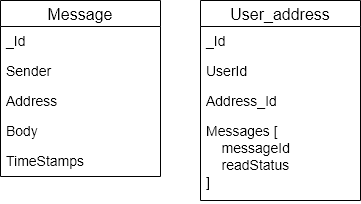

The diagram above was exported from draw.io. Its source (the exported page's mxGraphModel, read from the mxfile embedded in the PNG):
<mxGraphModel dx="1024" dy="655" grid="1" gridSize="10" guides="1" tooltips="1" connect="1" arrows="1" fold="1" page="1" pageScale="1" pageWidth="1169" pageHeight="827" math="0" shadow="0">
  <root>
    <mxCell id="0" />
    <mxCell id="1" parent="0" />
    <mxCell id="1zWJaoiYVxWsioo8XoEV-1" value="Message" style="swimlane;fontStyle=0;childLayout=stackLayout;horizontal=1;startSize=26;horizontalStack=0;resizeParent=1;resizeParentMax=0;resizeLast=0;collapsible=1;marginBottom=0;align=center;fontSize=16;" parent="1" vertex="1">
      <mxGeometry x="320" y="160" width="160" height="176" as="geometry" />
    </mxCell>
    <mxCell id="1zWJaoiYVxWsioo8XoEV-7" value="_Id" style="text;strokeColor=none;fillColor=none;spacingLeft=4;spacingRight=4;overflow=hidden;rotatable=0;points=[[0,0.5],[1,0.5]];portConstraint=eastwest;fontSize=14;" parent="1zWJaoiYVxWsioo8XoEV-1" vertex="1">
      <mxGeometry y="26" width="160" height="30" as="geometry" />
    </mxCell>
    <mxCell id="1zWJaoiYVxWsioo8XoEV-2" value="Sender" style="text;strokeColor=none;fillColor=none;spacingLeft=4;spacingRight=4;overflow=hidden;rotatable=0;points=[[0,0.5],[1,0.5]];portConstraint=eastwest;fontSize=14;" parent="1zWJaoiYVxWsioo8XoEV-1" vertex="1">
      <mxGeometry y="56" width="160" height="30" as="geometry" />
    </mxCell>
    <mxCell id="1zWJaoiYVxWsioo8XoEV-5" value="Address" style="text;strokeColor=none;fillColor=none;spacingLeft=4;spacingRight=4;overflow=hidden;rotatable=0;points=[[0,0.5],[1,0.5]];portConstraint=eastwest;fontSize=14;" parent="1zWJaoiYVxWsioo8XoEV-1" vertex="1">
      <mxGeometry y="86" width="160" height="30" as="geometry" />
    </mxCell>
    <mxCell id="1zWJaoiYVxWsioo8XoEV-8" value="Body" style="text;strokeColor=none;fillColor=none;spacingLeft=4;spacingRight=4;overflow=hidden;rotatable=0;points=[[0,0.5],[1,0.5]];portConstraint=eastwest;fontSize=14;" parent="1zWJaoiYVxWsioo8XoEV-1" vertex="1">
      <mxGeometry y="116" width="160" height="30" as="geometry" />
    </mxCell>
    <mxCell id="1zWJaoiYVxWsioo8XoEV-6" value="TimeStamps" style="text;strokeColor=none;fillColor=none;spacingLeft=4;spacingRight=4;overflow=hidden;rotatable=0;points=[[0,0.5],[1,0.5]];portConstraint=eastwest;fontSize=14;" parent="1zWJaoiYVxWsioo8XoEV-1" vertex="1">
      <mxGeometry y="146" width="160" height="30" as="geometry" />
    </mxCell>
    <mxCell id="1zWJaoiYVxWsioo8XoEV-9" value="User_address" style="swimlane;fontStyle=0;childLayout=stackLayout;horizontal=1;startSize=26;horizontalStack=0;resizeParent=1;resizeParentMax=0;resizeLast=0;collapsible=1;marginBottom=0;align=center;fontSize=16;" parent="1" vertex="1">
      <mxGeometry x="520" y="160" width="160" height="200" as="geometry" />
    </mxCell>
    <mxCell id="1zWJaoiYVxWsioo8XoEV-10" value="_Id" style="text;strokeColor=none;fillColor=none;spacingLeft=4;spacingRight=4;overflow=hidden;rotatable=0;points=[[0,0.5],[1,0.5]];portConstraint=eastwest;fontSize=14;" parent="1zWJaoiYVxWsioo8XoEV-9" vertex="1">
      <mxGeometry y="26" width="160" height="30" as="geometry" />
    </mxCell>
    <mxCell id="1zWJaoiYVxWsioo8XoEV-11" value="UserId" style="text;strokeColor=none;fillColor=none;spacingLeft=4;spacingRight=4;overflow=hidden;rotatable=0;points=[[0,0.5],[1,0.5]];portConstraint=eastwest;fontSize=14;" parent="1zWJaoiYVxWsioo8XoEV-9" vertex="1">
      <mxGeometry y="56" width="160" height="30" as="geometry" />
    </mxCell>
    <mxCell id="1zWJaoiYVxWsioo8XoEV-12" value="Address_Id" style="text;strokeColor=none;fillColor=none;spacingLeft=4;spacingRight=4;overflow=hidden;rotatable=0;points=[[0,0.5],[1,0.5]];portConstraint=eastwest;fontSize=14;" parent="1zWJaoiYVxWsioo8XoEV-9" vertex="1">
      <mxGeometry y="86" width="160" height="30" as="geometry" />
    </mxCell>
    <mxCell id="1zWJaoiYVxWsioo8XoEV-13" value="Messages [&#10;    messageId&#10;    readStatus&#10;]" style="text;strokeColor=none;fillColor=none;spacingLeft=4;spacingRight=4;overflow=hidden;rotatable=0;points=[[0,0.5],[1,0.5]];portConstraint=eastwest;fontSize=14;" parent="1zWJaoiYVxWsioo8XoEV-9" vertex="1">
      <mxGeometry y="116" width="160" height="84" as="geometry" />
    </mxCell>
  </root>
</mxGraphModel>